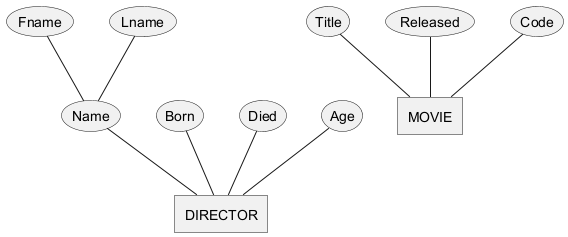

The diagram above was rendered by PlantUML. Its source (embedded in the PNG):
@startchen

entity DIRECTOR {
  Name {
    Fname
    Lname
  }
  Born
  Died
  Age
}

entity MOVIE {
  Title
  Released
  Code
}

@endchen